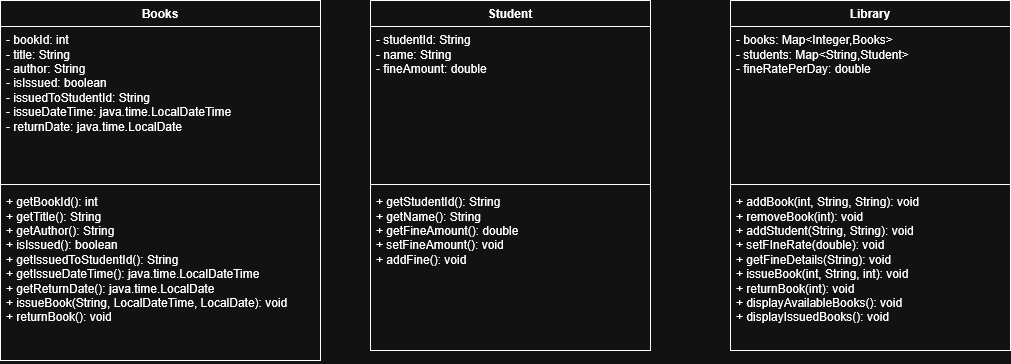

The diagram above was exported from draw.io. Its source (the exported page's mxGraphModel, read from the mxfile embedded in the PNG):
<mxGraphModel dx="526" dy="656" grid="1" gridSize="10" guides="1" tooltips="1" connect="1" arrows="1" fold="1" page="1" pageScale="1" pageWidth="850" pageHeight="1100" math="0" shadow="0">
  <root>
    <mxCell id="0" />
    <mxCell id="1" parent="0" />
    <mxCell id="h_8F3tYhS-vcRytdNkHj-2" parent="1" style="swimlane;fontStyle=1;align=center;verticalAlign=top;childLayout=stackLayout;horizontal=1;startSize=26;horizontalStack=0;resizeParent=1;resizeParentMax=0;resizeLast=0;collapsible=1;marginBottom=0;whiteSpace=wrap;html=1;" value="Books" vertex="1">
      <mxGeometry height="360" width="320" x="130" y="180" as="geometry" />
    </mxCell>
    <mxCell id="h_8F3tYhS-vcRytdNkHj-3" parent="h_8F3tYhS-vcRytdNkHj-2" style="text;strokeColor=none;fillColor=none;align=left;verticalAlign=top;spacingLeft=4;spacingRight=4;overflow=hidden;rotatable=0;points=[[0,0.5],[1,0.5]];portConstraint=eastwest;whiteSpace=wrap;html=1;" value="&lt;div&gt;- bookId: int&lt;br&gt;- title: String&lt;br&gt;- author: String&lt;br&gt;- isIssued: boolean&lt;br&gt;- issuedToStudentId: String&lt;br&gt;- issueDateTime: java.time.LocalDateTime&lt;br&gt;- returnDate: java.time.LocalDate&lt;/div&gt;" vertex="1">
      <mxGeometry height="154" width="320" y="26" as="geometry" />
    </mxCell>
    <mxCell id="h_8F3tYhS-vcRytdNkHj-4" parent="h_8F3tYhS-vcRytdNkHj-2" style="line;strokeWidth=1;fillColor=none;align=left;verticalAlign=middle;spacingTop=-1;spacingLeft=3;spacingRight=3;rotatable=0;labelPosition=right;points=[];portConstraint=eastwest;strokeColor=inherit;" value="" vertex="1">
      <mxGeometry height="8" width="320" y="180" as="geometry" />
    </mxCell>
    <mxCell id="h_8F3tYhS-vcRytdNkHj-5" parent="h_8F3tYhS-vcRytdNkHj-2" style="text;strokeColor=none;fillColor=none;align=left;verticalAlign=top;spacingLeft=4;spacingRight=4;overflow=hidden;rotatable=0;points=[[0,0.5],[1,0.5]];portConstraint=eastwest;whiteSpace=wrap;html=1;" value="+ getBookId(): int&lt;br&gt;+ getTitle(): String&lt;br&gt;+ getAuthor(): String&lt;br&gt;+ isIssued(): boolean&lt;br&gt;+ getIssuedToStudentId(): String&lt;br&gt;+ getIssueDateTime(): java.time.LocalDateTime&lt;br&gt;+ getReturnDate(): java.time.LocalDate&lt;br&gt;+ issueBook(String, LocalDateTime, LocalDate): void&lt;br&gt;+ returnBook(): void&lt;div&gt;&lt;br&gt;&lt;/div&gt;" vertex="1">
      <mxGeometry height="172" width="320" y="188" as="geometry" />
    </mxCell>
    <mxCell id="RYr1-VSIiunDwgBXe3GX-2" parent="1" style="swimlane;fontStyle=1;align=center;verticalAlign=top;childLayout=stackLayout;horizontal=1;startSize=26;horizontalStack=0;resizeParent=1;resizeParentMax=0;resizeLast=0;collapsible=1;marginBottom=0;whiteSpace=wrap;html=1;" value="Student" vertex="1">
      <mxGeometry height="350" width="280" x="500" y="180" as="geometry" />
    </mxCell>
    <mxCell id="RYr1-VSIiunDwgBXe3GX-3" parent="RYr1-VSIiunDwgBXe3GX-2" style="text;strokeColor=none;fillColor=none;align=left;verticalAlign=top;spacingLeft=4;spacingRight=4;overflow=hidden;rotatable=0;points=[[0,0.5],[1,0.5]];portConstraint=eastwest;whiteSpace=wrap;html=1;" value="- studentId: String&lt;br&gt;- name: String&lt;br&gt;- fineAmount: double" vertex="1">
      <mxGeometry height="154" width="280" y="26" as="geometry" />
    </mxCell>
    <mxCell id="RYr1-VSIiunDwgBXe3GX-4" parent="RYr1-VSIiunDwgBXe3GX-2" style="line;strokeWidth=1;fillColor=none;align=left;verticalAlign=middle;spacingTop=-1;spacingLeft=3;spacingRight=3;rotatable=0;labelPosition=right;points=[];portConstraint=eastwest;strokeColor=inherit;" value="" vertex="1">
      <mxGeometry height="8" width="280" y="180" as="geometry" />
    </mxCell>
    <mxCell id="RYr1-VSIiunDwgBXe3GX-5" parent="RYr1-VSIiunDwgBXe3GX-2" style="text;strokeColor=none;fillColor=none;align=left;verticalAlign=top;spacingLeft=4;spacingRight=4;overflow=hidden;rotatable=0;points=[[0,0.5],[1,0.5]];portConstraint=eastwest;whiteSpace=wrap;html=1;" value="+ getStudentId(): String&lt;br&gt;+ getName(): String&lt;br&gt;&lt;div&gt;+ getFineAmount(): double&lt;/div&gt;&lt;div&gt;+ setFineAmount(): void&lt;br&gt;+ addFine(): void&lt;/div&gt;" vertex="1">
      <mxGeometry height="162" width="280" y="188" as="geometry" />
    </mxCell>
    <mxCell id="RYr1-VSIiunDwgBXe3GX-6" parent="1" style="swimlane;fontStyle=1;align=center;verticalAlign=top;childLayout=stackLayout;horizontal=1;startSize=26;horizontalStack=0;resizeParent=1;resizeParentMax=0;resizeLast=0;collapsible=1;marginBottom=0;whiteSpace=wrap;html=1;" value="Library" vertex="1">
      <mxGeometry height="350" width="280" x="860" y="180" as="geometry" />
    </mxCell>
    <mxCell id="RYr1-VSIiunDwgBXe3GX-7" parent="RYr1-VSIiunDwgBXe3GX-6" style="text;strokeColor=none;fillColor=none;align=left;verticalAlign=top;spacingLeft=4;spacingRight=4;overflow=hidden;rotatable=0;points=[[0,0.5],[1,0.5]];portConstraint=eastwest;whiteSpace=wrap;html=1;" value="&lt;div&gt;- books: Map&amp;lt;Integer,Books&amp;gt;&lt;/div&gt;&lt;div&gt;- students: Map&amp;lt;String,Student&amp;gt;&lt;/div&gt;&lt;div&gt;- fineRatePerDay: double&lt;/div&gt;" vertex="1">
      <mxGeometry height="154" width="280" y="26" as="geometry" />
    </mxCell>
    <mxCell id="RYr1-VSIiunDwgBXe3GX-8" parent="RYr1-VSIiunDwgBXe3GX-6" style="line;strokeWidth=1;fillColor=none;align=left;verticalAlign=middle;spacingTop=-1;spacingLeft=3;spacingRight=3;rotatable=0;labelPosition=right;points=[];portConstraint=eastwest;strokeColor=inherit;" value="" vertex="1">
      <mxGeometry height="8" width="280" y="180" as="geometry" />
    </mxCell>
    <mxCell id="RYr1-VSIiunDwgBXe3GX-9" parent="RYr1-VSIiunDwgBXe3GX-6" style="text;strokeColor=none;fillColor=none;align=left;verticalAlign=top;spacingLeft=4;spacingRight=4;overflow=hidden;rotatable=0;points=[[0,0.5],[1,0.5]];portConstraint=eastwest;whiteSpace=wrap;html=1;" value="&lt;div&gt;+ addBook(int, String, String): void&lt;/div&gt;&lt;div&gt;+ removeBook(int): void&lt;br&gt;+ addStudent(String, String): void&lt;br&gt;+ setFIneRate(double): void&lt;br&gt;+ getFineDetails(String): void&lt;br&gt;+ issueBook(int, String, int): void&lt;br&gt;+ returnBook(int): void&lt;br&gt;+ displayAvailableBooks(): void&lt;br&gt;+ displayIssuedBooks(): void&lt;br&gt;&lt;br&gt;&lt;/div&gt;" vertex="1">
      <mxGeometry height="162" width="280" y="188" as="geometry" />
    </mxCell>
  </root>
</mxGraphModel>